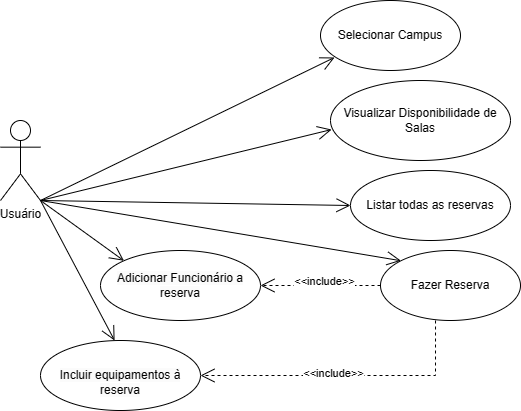

The diagram above was exported from draw.io. Its source (the exported page's mxGraphModel, read from the mxfile embedded in the PNG):
<mxGraphModel dx="1434" dy="756" grid="1" gridSize="10" guides="1" tooltips="1" connect="1" arrows="1" fold="1" page="1" pageScale="1" pageWidth="2000" pageHeight="2000" math="0" shadow="0">
  <root>
    <mxCell id="0" />
    <mxCell id="1" parent="0" />
    <mxCell id="_oa3jeIcPwyZy8ieyigh-1" value="Usuário" style="shape=umlActor;verticalLabelPosition=bottom;verticalAlign=top;html=1;outlineConnect=0;" parent="1" vertex="1">
      <mxGeometry x="200" y="150" width="40" height="80" as="geometry" />
    </mxCell>
    <mxCell id="TGPcJT6rei9vSzIekHjF-2" value="Fazer Reserva" style="ellipse;whiteSpace=wrap;html=1;" parent="1" vertex="1">
      <mxGeometry x="580" y="280" width="140" height="70" as="geometry" />
    </mxCell>
    <mxCell id="TGPcJT6rei9vSzIekHjF-4" value="" style="endArrow=open;endFill=1;endSize=12;html=1;rounded=0;exitX=1;exitY=1;exitDx=0;exitDy=0;exitPerimeter=0;entryX=0;entryY=0;entryDx=0;entryDy=0;" parent="1" source="_oa3jeIcPwyZy8ieyigh-1" target="TGPcJT6rei9vSzIekHjF-2" edge="1">
      <mxGeometry width="160" relative="1" as="geometry">
        <mxPoint x="160" y="200" as="sourcePoint" />
        <mxPoint x="320" y="200" as="targetPoint" />
      </mxGeometry>
    </mxCell>
    <mxCell id="TGPcJT6rei9vSzIekHjF-5" value="Visualizar Disponibilidade de Salas" style="ellipse;whiteSpace=wrap;html=1;" parent="1" vertex="1">
      <mxGeometry x="530" y="110" width="180" height="80" as="geometry" />
    </mxCell>
    <mxCell id="TGPcJT6rei9vSzIekHjF-6" value="" style="endArrow=open;endFill=1;endSize=12;html=1;rounded=0;entryX=0.006;entryY=0.613;entryDx=0;entryDy=0;exitX=1;exitY=1;exitDx=0;exitDy=0;exitPerimeter=0;entryPerimeter=0;" parent="1" source="_oa3jeIcPwyZy8ieyigh-1" target="TGPcJT6rei9vSzIekHjF-5" edge="1">
      <mxGeometry width="160" relative="1" as="geometry">
        <mxPoint x="350" y="280" as="sourcePoint" />
        <mxPoint x="510" y="280" as="targetPoint" />
      </mxGeometry>
    </mxCell>
    <mxCell id="TGPcJT6rei9vSzIekHjF-7" value="Listar todas as reservas" style="ellipse;whiteSpace=wrap;html=1;" parent="1" vertex="1">
      <mxGeometry x="550" y="200" width="160" height="70" as="geometry" />
    </mxCell>
    <mxCell id="TGPcJT6rei9vSzIekHjF-9" value="" style="endArrow=open;endFill=1;endSize=12;html=1;rounded=0;entryX=0;entryY=0.5;entryDx=0;entryDy=0;" parent="1" target="TGPcJT6rei9vSzIekHjF-7" edge="1">
      <mxGeometry width="160" relative="1" as="geometry">
        <mxPoint x="240" y="230" as="sourcePoint" />
        <mxPoint x="310" y="290" as="targetPoint" />
      </mxGeometry>
    </mxCell>
    <mxCell id="TGPcJT6rei9vSzIekHjF-10" value="Selecionar Campus" style="ellipse;whiteSpace=wrap;html=1;" parent="1" vertex="1">
      <mxGeometry x="520" y="30" width="140" height="70" as="geometry" />
    </mxCell>
    <mxCell id="TGPcJT6rei9vSzIekHjF-11" value="" style="endArrow=open;endFill=1;endSize=12;html=1;rounded=0;entryX=0.1;entryY=0.814;entryDx=0;entryDy=0;exitX=1;exitY=1;exitDx=0;exitDy=0;exitPerimeter=0;entryPerimeter=0;" parent="1" source="_oa3jeIcPwyZy8ieyigh-1" target="TGPcJT6rei9vSzIekHjF-10" edge="1">
      <mxGeometry width="160" relative="1" as="geometry">
        <mxPoint x="190" y="70" as="sourcePoint" />
        <mxPoint x="350" y="70" as="targetPoint" />
      </mxGeometry>
    </mxCell>
    <mxCell id="TGPcJT6rei9vSzIekHjF-13" value="&lt;font style=&quot;font-size: 12px;&quot;&gt;&lt;b id=&quot;docs-internal-guid-067d3a1c-7fff-e469-cb81-ff44186cdcb3&quot; style=&quot;font-weight:normal;&quot;&gt;&lt;span style=&quot;color: rgb(0, 0, 0); background-color: rgb(251, 251, 251); font-weight: 400; font-style: normal; font-variant: normal; text-decoration: none; vertical-align: baseline;&quot;&gt;Adicionar Funcionário a reserva &lt;/span&gt;&lt;/b&gt;&lt;/font&gt;" style="ellipse;whiteSpace=wrap;html=1;" parent="1" vertex="1">
      <mxGeometry x="300" y="280" width="160" height="70" as="geometry" />
    </mxCell>
    <mxCell id="TGPcJT6rei9vSzIekHjF-15" value="" style="endArrow=open;endFill=1;endSize=12;html=1;rounded=0;exitX=1;exitY=1;exitDx=0;exitDy=0;exitPerimeter=0;entryX=0;entryY=0;entryDx=0;entryDy=0;" parent="1" source="_oa3jeIcPwyZy8ieyigh-1" target="TGPcJT6rei9vSzIekHjF-13" edge="1">
      <mxGeometry width="160" relative="1" as="geometry">
        <mxPoint x="130" y="370" as="sourcePoint" />
        <mxPoint x="290" y="370" as="targetPoint" />
      </mxGeometry>
    </mxCell>
    <mxCell id="TGPcJT6rei9vSzIekHjF-25" value="&lt;font style=&quot;font-size: 12px;&quot;&gt;&lt;br&gt;&lt;b id=&quot;docs-internal-guid-7495eaf8-7fff-4cce-c5f4-b70b327ffada&quot; style=&quot;font-weight:normal;&quot;&gt;&lt;span style=&quot;color: rgb(0, 0, 0); background-color: rgb(251, 251, 251); font-weight: 400; font-style: normal; font-variant: normal; text-decoration: none; vertical-align: baseline;&quot;&gt;Incluir equipamentos à reserva&lt;/span&gt;&lt;/b&gt;&lt;br&gt;&lt;/font&gt;" style="ellipse;whiteSpace=wrap;html=1;" parent="1" vertex="1">
      <mxGeometry x="240" y="370" width="160" height="70" as="geometry" />
    </mxCell>
    <mxCell id="TGPcJT6rei9vSzIekHjF-26" value="" style="endArrow=open;endFill=1;endSize=12;html=1;rounded=0;entryX=0.463;entryY=0;entryDx=0;entryDy=0;exitX=1;exitY=1;exitDx=0;exitDy=0;exitPerimeter=0;entryPerimeter=0;" parent="1" source="_oa3jeIcPwyZy8ieyigh-1" target="TGPcJT6rei9vSzIekHjF-25" edge="1">
      <mxGeometry width="160" relative="1" as="geometry">
        <mxPoint x="120" y="360" as="sourcePoint" />
        <mxPoint x="280" y="360" as="targetPoint" />
      </mxGeometry>
    </mxCell>
    <mxCell id="TGPcJT6rei9vSzIekHjF-30" value="&amp;lt;&amp;lt;include&amp;gt;&amp;gt;" style="endArrow=open;endSize=12;dashed=1;html=1;rounded=0;entryX=1;entryY=0.5;entryDx=0;entryDy=0;exitX=0;exitY=0.5;exitDx=0;exitDy=0;" parent="1" source="TGPcJT6rei9vSzIekHjF-2" target="TGPcJT6rei9vSzIekHjF-13" edge="1">
      <mxGeometry x="-0.0689" y="-4" width="160" relative="1" as="geometry">
        <mxPoint x="470" y="430" as="sourcePoint" />
        <mxPoint x="630" y="430" as="targetPoint" />
        <mxPoint as="offset" />
      </mxGeometry>
    </mxCell>
    <mxCell id="TGPcJT6rei9vSzIekHjF-31" value="&amp;lt;&amp;lt;include&amp;gt;&amp;gt;" style="endArrow=open;endSize=12;dashed=1;html=1;rounded=0;entryX=1;entryY=0.5;entryDx=0;entryDy=0;exitX=0.393;exitY=1;exitDx=0;exitDy=0;exitPerimeter=0;" parent="1" source="TGPcJT6rei9vSzIekHjF-2" target="TGPcJT6rei9vSzIekHjF-25" edge="1">
      <mxGeometry x="0.0816" y="-2" width="160" relative="1" as="geometry">
        <mxPoint x="590" y="325" as="sourcePoint" />
        <mxPoint x="470" y="325" as="targetPoint" />
        <mxPoint as="offset" />
        <Array as="points">
          <mxPoint x="635" y="405" />
        </Array>
      </mxGeometry>
    </mxCell>
  </root>
</mxGraphModel>